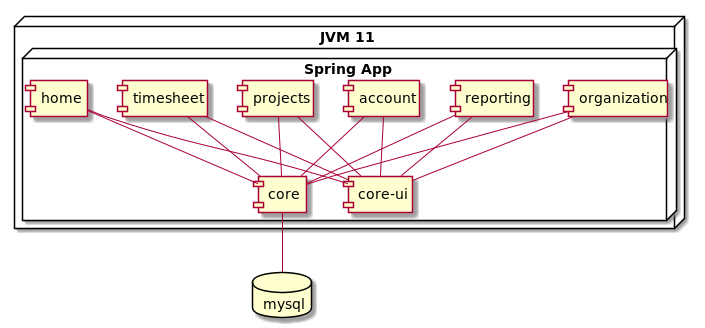

The diagram above was rendered by PlantUML. Its source (embedded in the PNG):
@startuml

database mysql

node "JVM 11" {
    node "Spring App"{

     [core] -- mysql
     [account] -- core
     [account] -- [core-ui]
     [projects] -- core
     [timesheet] -- core
     [home] -- core
     [organization] -- core
     [organization] -- [core-ui]
     [reporting] -- core
     [reporting] -- [core-ui]
     [projects] -- [core-ui]
     [timesheet] -- [core-ui]
     [home] -- [core-ui]

    }
}




@enduml